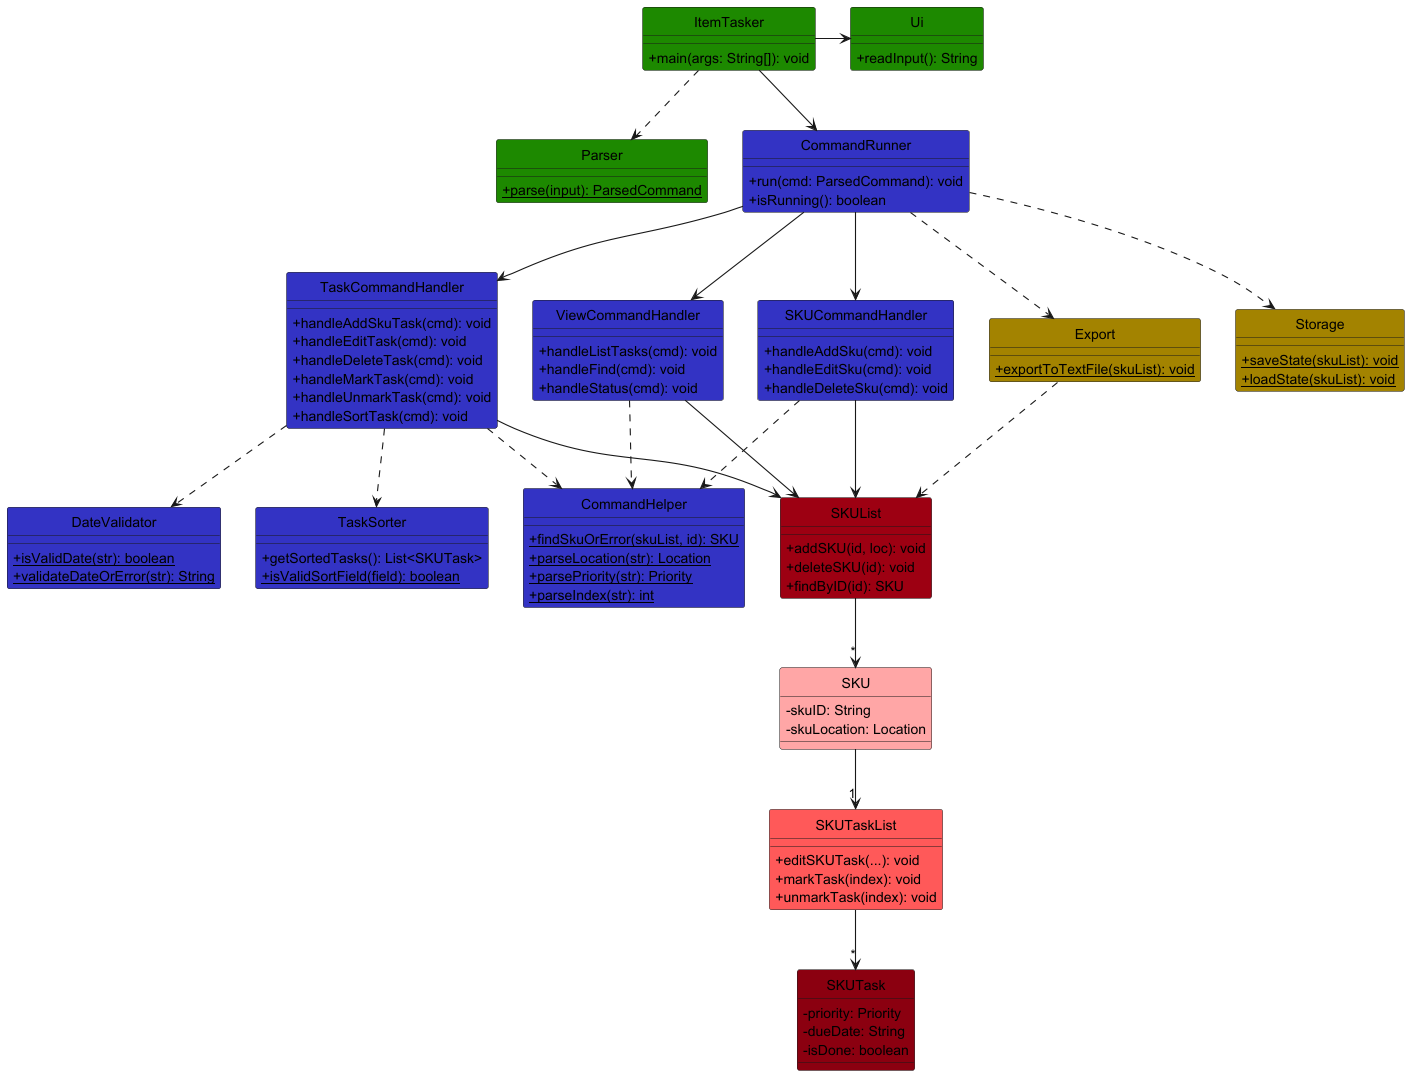

The diagram above was rendered by PlantUML. Its source (embedded in the PNG):
@startuml
!include style.puml
skinparam arrowThickness 1.1
skinparam classAttributeIconSize 0
hide circle

class ItemTasker UI_COLOR {
  + main(args: String[]): void
}

class Parser UI_COLOR {
  + {static} parse(input): ParsedCommand
}

class Ui UI_COLOR {
  + readInput(): String
}

class CommandRunner LOGIC_COLOR {
  + run(cmd: ParsedCommand): void
  + isRunning(): boolean
}

class SKUCommandHandler LOGIC_COLOR {
  + handleAddSku(cmd): void
  + handleEditSku(cmd): void
  + handleDeleteSku(cmd): void
}

class TaskCommandHandler LOGIC_COLOR {
  + handleAddSkuTask(cmd): void
  + handleEditTask(cmd): void
  + handleDeleteTask(cmd): void
  + handleMarkTask(cmd): void
  + handleUnmarkTask(cmd): void
  + handleSortTask(cmd): void
}

class ViewCommandHandler LOGIC_COLOR {
  + handleListTasks(cmd): void
  + handleFind(cmd): void
  + handleStatus(cmd): void
}

class CommandHelper LOGIC_COLOR {
  + {static} findSkuOrError(skuList, id): SKU
  + {static} parseLocation(str): Location
  + {static} parsePriority(str): Priority
  + {static} parseIndex(str): int
}

class DateValidator LOGIC_COLOR {
  + {static} isValidDate(str): boolean
  + {static} validateDateOrError(str): String
}

class TaskSorter LOGIC_COLOR {
  + getSortedTasks(): List<SKUTask>
  + {static} isValidSortField(field): boolean
}

class SKUList MODEL_COLOR {
  + addSKU(id, loc): void
  + deleteSKU(id): void
  + findByID(id): SKU
}

class SKU MODEL_COLOR_T1 {
  - skuID: String
  - skuLocation: Location
}

class SKUTaskList MODEL_COLOR_T2 {
  + editSKUTask(...): void
  + markTask(index): void
  + unmarkTask(index): void
}

class SKUTask MODEL_COLOR_T3 {
  - priority: Priority
  - dueDate: String
  - isDone: boolean
}

class Storage STORAGE_COLOR {
  + {static} saveState(skuList): void
  + {static} loadState(skuList): void
}

class Export STORAGE_COLOR {
  + {static} exportToTextFile(skuList): void
}

' -- UI layer --
ItemTasker -down-> CommandRunner
ItemTasker -right-> Ui
ItemTasker ..> Parser

' -- Logic layer --
CommandRunner -down-> SKUCommandHandler
CommandRunner -down-> TaskCommandHandler
CommandRunner -down-> ViewCommandHandler
CommandRunner ..> Storage
CommandRunner ..> Export

' -- Shared utilities --
SKUCommandHandler ..> CommandHelper
TaskCommandHandler ..> CommandHelper
ViewCommandHandler ..> CommandHelper
TaskCommandHandler ..> DateValidator
TaskCommandHandler ..> TaskSorter

' -- All handlers to model --
SKUCommandHandler -down-> SKUList
TaskCommandHandler -down-> SKUList
ViewCommandHandler -down-> SKUList
Export ..> SKUList


' -- Model layer --
SKUList -down-> "*" SKU
SKU -down-> "1" SKUTaskList
SKUTaskList -down-> "*" SKUTask

@enduml